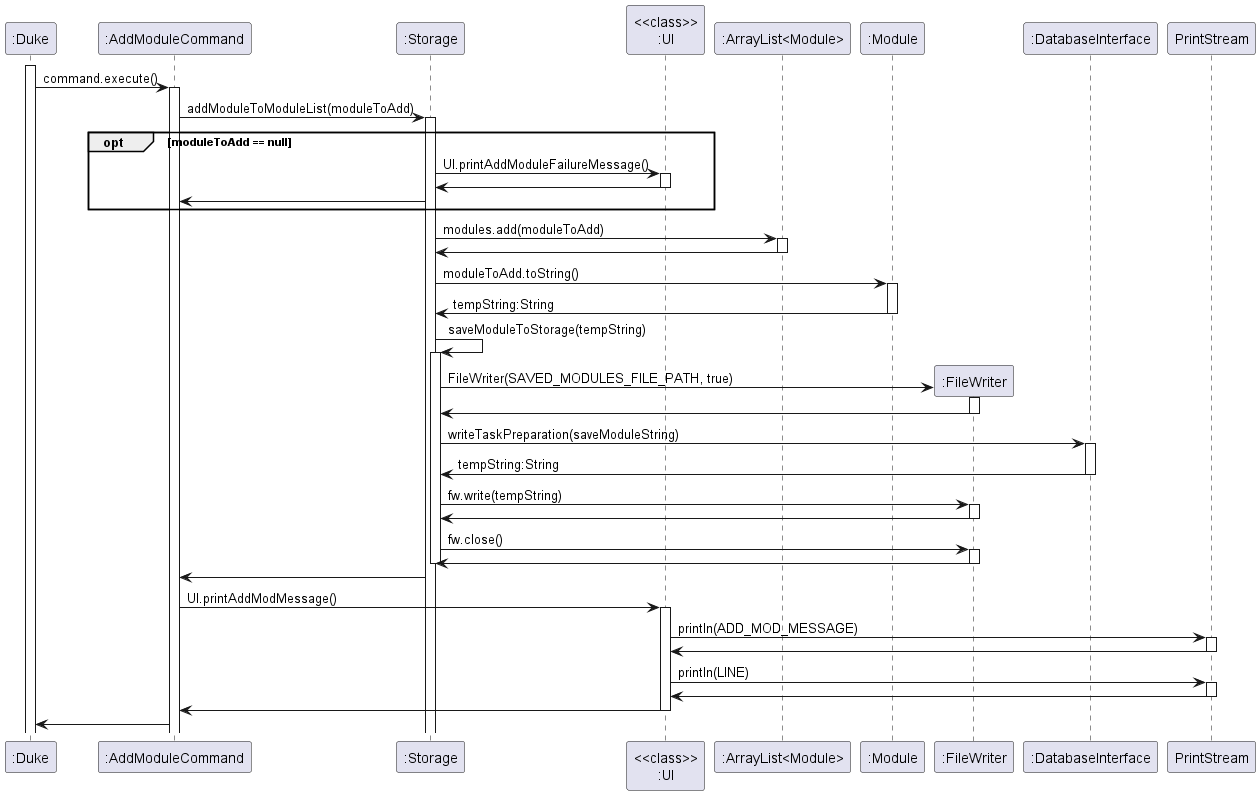

The diagram above was rendered by PlantUML. Its source (embedded in the PNG):
@startuml
'https://plantuml.com/sequence-diagram
activate ":Duke"
":Duke" -> ":AddModuleCommand" : command.execute()
activate ":AddModuleCommand"
":AddModuleCommand" -> ":Storage" : addModuleToModuleList(moduleToAdd)
activate ":Storage"
opt moduleToAdd == null
":Storage" -> "<<class>>\n:UI" : UI.printAddModuleFailureMessage()
activate "<<class>>\n:UI"
":Storage" <- "<<class>>\n:UI"
deactivate "<<class>>\n:UI"
":AddModuleCommand"<- ":Storage"
end

":Storage" -> ":ArrayList<Module>" : modules.add(moduleToAdd)
activate ":ArrayList<Module>"
":Storage" <- ":ArrayList<Module>"
deactivate ":ArrayList<Module>"

":Storage" -> ":Module" : moduleToAdd.toString()
activate ":Module"
":Storage" <- ":Module" : tempString:String
deactivate ":Module"
":Storage" -> ":Storage" : saveModuleToStorage(tempString)
activate ":Storage"
create ":FileWriter"
":Storage" -> ":FileWriter" : FileWriter(SAVED_MODULES_FILE_PATH, true)
activate ":FileWriter"
":Storage" <- ":FileWriter"
deactivate ":FileWriter"
":Storage" -> ":DatabaseInterface" : writeTaskPreparation(saveModuleString)
activate ":DatabaseInterface"
":Storage" <- ":DatabaseInterface" : tempString:String
deactivate ":DatabaseInterface"
":Storage" -> ":FileWriter" : fw.write(tempString)
activate ":FileWriter"
":Storage" <- ":FileWriter"
deactivate ":FileWriter"
":Storage" -> ":FileWriter" : fw.close()
activate ":FileWriter"
":Storage" <- ":FileWriter"
deactivate ":FileWriter"
deactivate ":Storage"
":AddModuleCommand" <- ":Storage"
":AddModuleCommand" -> "<<class>>\n:UI" : UI.printAddModMessage()
activate "<<class>>\n:UI"
"<<class>>\n:UI" -> PrintStream :  println(ADD_MOD_MESSAGE)
activate PrintStream
"<<class>>\n:UI" <- PrintStream
deactivate PrintStream
"<<class>>\n:UI" -> PrintStream :  println(LINE)
activate PrintStream
"<<class>>\n:UI" <- PrintStream
deactivate PrintStream
":AddModuleCommand" <- "<<class>>\n:UI"
deactivate "<<class>>\n:UI"
":Duke" <- ":AddModuleCommand"


@enduml